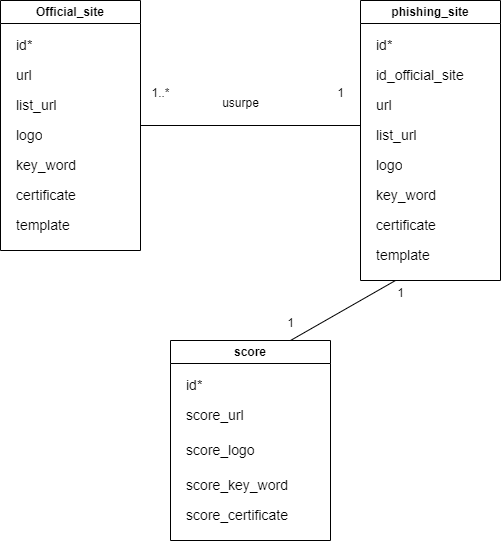

The diagram above was exported from draw.io. Its source (the exported page's mxGraphModel, read from the mxfile embedded in the PNG):
<mxGraphModel dx="968" dy="715" grid="1" gridSize="10" guides="1" tooltips="1" connect="1" arrows="1" fold="1" page="1" pageScale="1" pageWidth="827" pageHeight="1169" math="0" shadow="0">
  <root>
    <mxCell id="0" />
    <mxCell id="1" parent="0" />
    <mxCell id="dYYX1dlF3bb5IL13zjjO-7" value="Official_site" style="swimlane;whiteSpace=wrap;html=1;" vertex="1" parent="1">
      <mxGeometry x="160" y="90" width="140" height="250" as="geometry" />
    </mxCell>
    <mxCell id="dYYX1dlF3bb5IL13zjjO-16" value="&lt;font style=&quot;font-size: 14px;&quot;&gt;id*&lt;/font&gt;" style="text;strokeColor=none;fillColor=none;align=left;verticalAlign=middle;spacingLeft=4;spacingRight=4;overflow=hidden;points=[[0,0.5],[1,0.5]];portConstraint=eastwest;rotatable=0;whiteSpace=wrap;html=1;" vertex="1" parent="dYYX1dlF3bb5IL13zjjO-7">
      <mxGeometry x="10" y="30" width="110" height="30" as="geometry" />
    </mxCell>
    <mxCell id="dYYX1dlF3bb5IL13zjjO-17" value="&lt;font style=&quot;font-size: 14px;&quot;&gt;url&lt;/font&gt;" style="text;strokeColor=none;fillColor=none;align=left;verticalAlign=middle;spacingLeft=4;spacingRight=4;overflow=hidden;points=[[0,0.5],[1,0.5]];portConstraint=eastwest;rotatable=0;whiteSpace=wrap;html=1;" vertex="1" parent="dYYX1dlF3bb5IL13zjjO-7">
      <mxGeometry x="10" y="60" width="110" height="30" as="geometry" />
    </mxCell>
    <mxCell id="dYYX1dlF3bb5IL13zjjO-18" value="&lt;font style=&quot;font-size: 14px;&quot;&gt;logo&lt;/font&gt;" style="text;strokeColor=none;fillColor=none;align=left;verticalAlign=middle;spacingLeft=4;spacingRight=4;overflow=hidden;points=[[0,0.5],[1,0.5]];portConstraint=eastwest;rotatable=0;whiteSpace=wrap;html=1;" vertex="1" parent="dYYX1dlF3bb5IL13zjjO-7">
      <mxGeometry x="10" y="120" width="110" height="30" as="geometry" />
    </mxCell>
    <mxCell id="dYYX1dlF3bb5IL13zjjO-19" value="&lt;font style=&quot;font-size: 14px;&quot;&gt;key_word&lt;/font&gt;" style="text;strokeColor=none;fillColor=none;align=left;verticalAlign=middle;spacingLeft=4;spacingRight=4;overflow=hidden;points=[[0,0.5],[1,0.5]];portConstraint=eastwest;rotatable=0;whiteSpace=wrap;html=1;" vertex="1" parent="dYYX1dlF3bb5IL13zjjO-7">
      <mxGeometry x="10" y="150" width="110" height="30" as="geometry" />
    </mxCell>
    <mxCell id="dYYX1dlF3bb5IL13zjjO-20" value="&lt;font style=&quot;font-size: 14px;&quot;&gt;list_url&lt;/font&gt;" style="text;strokeColor=none;fillColor=none;align=left;verticalAlign=middle;spacingLeft=4;spacingRight=4;overflow=hidden;points=[[0,0.5],[1,0.5]];portConstraint=eastwest;rotatable=0;whiteSpace=wrap;html=1;" vertex="1" parent="dYYX1dlF3bb5IL13zjjO-7">
      <mxGeometry x="10" y="90" width="110" height="30" as="geometry" />
    </mxCell>
    <mxCell id="dYYX1dlF3bb5IL13zjjO-21" value="&lt;font style=&quot;font-size: 14px;&quot;&gt;certificate&lt;/font&gt;" style="text;strokeColor=none;fillColor=none;align=left;verticalAlign=middle;spacingLeft=4;spacingRight=4;overflow=hidden;points=[[0,0.5],[1,0.5]];portConstraint=eastwest;rotatable=0;whiteSpace=wrap;html=1;" vertex="1" parent="dYYX1dlF3bb5IL13zjjO-7">
      <mxGeometry x="10" y="180" width="110" height="30" as="geometry" />
    </mxCell>
    <mxCell id="dYYX1dlF3bb5IL13zjjO-43" value="&lt;font style=&quot;font-size: 14px;&quot;&gt;template&lt;/font&gt;" style="text;strokeColor=none;fillColor=none;align=left;verticalAlign=middle;spacingLeft=4;spacingRight=4;overflow=hidden;points=[[0,0.5],[1,0.5]];portConstraint=eastwest;rotatable=0;whiteSpace=wrap;html=1;" vertex="1" parent="dYYX1dlF3bb5IL13zjjO-7">
      <mxGeometry x="10" y="210" width="110" height="30" as="geometry" />
    </mxCell>
    <mxCell id="dYYX1dlF3bb5IL13zjjO-22" value="phishing_site" style="swimlane;whiteSpace=wrap;html=1;" vertex="1" parent="1">
      <mxGeometry x="520" y="90" width="140" height="280" as="geometry" />
    </mxCell>
    <mxCell id="dYYX1dlF3bb5IL13zjjO-23" value="&lt;font style=&quot;font-size: 14px;&quot;&gt;id*&lt;/font&gt;" style="text;strokeColor=none;fillColor=none;align=left;verticalAlign=middle;spacingLeft=4;spacingRight=4;overflow=hidden;points=[[0,0.5],[1,0.5]];portConstraint=eastwest;rotatable=0;whiteSpace=wrap;html=1;" vertex="1" parent="dYYX1dlF3bb5IL13zjjO-22">
      <mxGeometry x="10" y="30" width="110" height="30" as="geometry" />
    </mxCell>
    <mxCell id="dYYX1dlF3bb5IL13zjjO-24" value="&lt;font style=&quot;font-size: 14px;&quot;&gt;url&lt;/font&gt;" style="text;strokeColor=none;fillColor=none;align=left;verticalAlign=middle;spacingLeft=4;spacingRight=4;overflow=hidden;points=[[0,0.5],[1,0.5]];portConstraint=eastwest;rotatable=0;whiteSpace=wrap;html=1;" vertex="1" parent="dYYX1dlF3bb5IL13zjjO-22">
      <mxGeometry x="10" y="90" width="110" height="30" as="geometry" />
    </mxCell>
    <mxCell id="dYYX1dlF3bb5IL13zjjO-25" value="&lt;font style=&quot;font-size: 14px;&quot;&gt;logo&lt;/font&gt;" style="text;strokeColor=none;fillColor=none;align=left;verticalAlign=middle;spacingLeft=4;spacingRight=4;overflow=hidden;points=[[0,0.5],[1,0.5]];portConstraint=eastwest;rotatable=0;whiteSpace=wrap;html=1;" vertex="1" parent="dYYX1dlF3bb5IL13zjjO-22">
      <mxGeometry x="10" y="150" width="110" height="30" as="geometry" />
    </mxCell>
    <mxCell id="dYYX1dlF3bb5IL13zjjO-26" value="&lt;font style=&quot;font-size: 14px;&quot;&gt;key_word&lt;/font&gt;" style="text;strokeColor=none;fillColor=none;align=left;verticalAlign=middle;spacingLeft=4;spacingRight=4;overflow=hidden;points=[[0,0.5],[1,0.5]];portConstraint=eastwest;rotatable=0;whiteSpace=wrap;html=1;" vertex="1" parent="dYYX1dlF3bb5IL13zjjO-22">
      <mxGeometry x="10" y="180" width="110" height="30" as="geometry" />
    </mxCell>
    <mxCell id="dYYX1dlF3bb5IL13zjjO-27" value="&lt;font style=&quot;font-size: 14px;&quot;&gt;list_url&lt;/font&gt;" style="text;strokeColor=none;fillColor=none;align=left;verticalAlign=middle;spacingLeft=4;spacingRight=4;overflow=hidden;points=[[0,0.5],[1,0.5]];portConstraint=eastwest;rotatable=0;whiteSpace=wrap;html=1;" vertex="1" parent="dYYX1dlF3bb5IL13zjjO-22">
      <mxGeometry x="10" y="120" width="110" height="30" as="geometry" />
    </mxCell>
    <mxCell id="dYYX1dlF3bb5IL13zjjO-28" value="&lt;font style=&quot;font-size: 14px;&quot;&gt;certificate&lt;/font&gt;" style="text;strokeColor=none;fillColor=none;align=left;verticalAlign=middle;spacingLeft=4;spacingRight=4;overflow=hidden;points=[[0,0.5],[1,0.5]];portConstraint=eastwest;rotatable=0;whiteSpace=wrap;html=1;" vertex="1" parent="dYYX1dlF3bb5IL13zjjO-22">
      <mxGeometry x="10" y="210" width="110" height="30" as="geometry" />
    </mxCell>
    <mxCell id="dYYX1dlF3bb5IL13zjjO-42" value="&lt;font style=&quot;font-size: 14px;&quot;&gt;id_official_site&lt;/font&gt;" style="text;strokeColor=none;fillColor=none;align=left;verticalAlign=middle;spacingLeft=4;spacingRight=4;overflow=hidden;points=[[0,0.5],[1,0.5]];portConstraint=eastwest;rotatable=0;whiteSpace=wrap;html=1;" vertex="1" parent="dYYX1dlF3bb5IL13zjjO-22">
      <mxGeometry x="10" y="60" width="110" height="30" as="geometry" />
    </mxCell>
    <mxCell id="dYYX1dlF3bb5IL13zjjO-44" value="&lt;font style=&quot;font-size: 14px;&quot;&gt;template&lt;/font&gt;" style="text;strokeColor=none;fillColor=none;align=left;verticalAlign=middle;spacingLeft=4;spacingRight=4;overflow=hidden;points=[[0,0.5],[1,0.5]];portConstraint=eastwest;rotatable=0;whiteSpace=wrap;html=1;" vertex="1" parent="dYYX1dlF3bb5IL13zjjO-22">
      <mxGeometry x="10" y="240" width="110" height="30" as="geometry" />
    </mxCell>
    <mxCell id="dYYX1dlF3bb5IL13zjjO-29" value="score" style="swimlane;whiteSpace=wrap;html=1;" vertex="1" parent="1">
      <mxGeometry x="330" y="430" width="160" height="200" as="geometry" />
    </mxCell>
    <mxCell id="dYYX1dlF3bb5IL13zjjO-30" value="&lt;font style=&quot;font-size: 14px;&quot;&gt;id*&lt;/font&gt;" style="text;strokeColor=none;fillColor=none;align=left;verticalAlign=middle;spacingLeft=4;spacingRight=4;overflow=hidden;points=[[0,0.5],[1,0.5]];portConstraint=eastwest;rotatable=0;whiteSpace=wrap;html=1;" vertex="1" parent="dYYX1dlF3bb5IL13zjjO-29">
      <mxGeometry x="10" y="30" width="110" height="30" as="geometry" />
    </mxCell>
    <mxCell id="dYYX1dlF3bb5IL13zjjO-31" value="&lt;font style=&quot;font-size: 14px;&quot;&gt;score_url&lt;/font&gt;" style="text;strokeColor=none;fillColor=none;align=left;verticalAlign=middle;spacingLeft=4;spacingRight=4;overflow=hidden;points=[[0,0.5],[1,0.5]];portConstraint=eastwest;rotatable=0;whiteSpace=wrap;html=1;" vertex="1" parent="dYYX1dlF3bb5IL13zjjO-29">
      <mxGeometry x="10" y="60" width="110" height="30" as="geometry" />
    </mxCell>
    <mxCell id="dYYX1dlF3bb5IL13zjjO-32" value="&lt;font style=&quot;font-size: 14px;&quot;&gt;score_logo&lt;/font&gt;" style="text;strokeColor=none;fillColor=none;align=left;verticalAlign=middle;spacingLeft=4;spacingRight=4;overflow=hidden;points=[[0,0.5],[1,0.5]];portConstraint=eastwest;rotatable=0;whiteSpace=wrap;html=1;" vertex="1" parent="dYYX1dlF3bb5IL13zjjO-29">
      <mxGeometry x="10" y="95" width="110" height="30" as="geometry" />
    </mxCell>
    <mxCell id="dYYX1dlF3bb5IL13zjjO-33" value="&lt;font style=&quot;font-size: 14px;&quot;&gt;score_key_word&lt;/font&gt;" style="text;strokeColor=none;fillColor=none;align=left;verticalAlign=middle;spacingLeft=4;spacingRight=4;overflow=hidden;points=[[0,0.5],[1,0.5]];portConstraint=eastwest;rotatable=0;whiteSpace=wrap;html=1;" vertex="1" parent="dYYX1dlF3bb5IL13zjjO-29">
      <mxGeometry x="10" y="130" width="130" height="30" as="geometry" />
    </mxCell>
    <mxCell id="dYYX1dlF3bb5IL13zjjO-35" value="&lt;font style=&quot;font-size: 14px;&quot;&gt;score_certificate&lt;/font&gt;" style="text;strokeColor=none;fillColor=none;align=left;verticalAlign=middle;spacingLeft=4;spacingRight=4;overflow=hidden;points=[[0,0.5],[1,0.5]];portConstraint=eastwest;rotatable=0;whiteSpace=wrap;html=1;" vertex="1" parent="dYYX1dlF3bb5IL13zjjO-29">
      <mxGeometry x="10" y="160" width="120" height="30" as="geometry" />
    </mxCell>
    <mxCell id="dYYX1dlF3bb5IL13zjjO-38" value="" style="endArrow=none;html=1;rounded=0;entryX=1;entryY=0.5;entryDx=0;entryDy=0;" edge="1" parent="1" target="dYYX1dlF3bb5IL13zjjO-7">
      <mxGeometry width="50" height="50" relative="1" as="geometry">
        <mxPoint x="520" y="215" as="sourcePoint" />
        <mxPoint x="330" y="300" as="targetPoint" />
      </mxGeometry>
    </mxCell>
    <mxCell id="dYYX1dlF3bb5IL13zjjO-39" value="1" style="text;html=1;align=center;verticalAlign=middle;resizable=0;points=[];autosize=1;strokeColor=none;fillColor=none;" vertex="1" parent="1">
      <mxGeometry x="485" y="168" width="30" height="30" as="geometry" />
    </mxCell>
    <mxCell id="dYYX1dlF3bb5IL13zjjO-40" value="1..*" style="text;html=1;align=center;verticalAlign=middle;resizable=0;points=[];autosize=1;strokeColor=none;fillColor=none;" vertex="1" parent="1">
      <mxGeometry x="300" y="168" width="40" height="30" as="geometry" />
    </mxCell>
    <mxCell id="dYYX1dlF3bb5IL13zjjO-45" value="" style="endArrow=none;html=1;rounded=0;exitX=0.75;exitY=0;exitDx=0;exitDy=0;entryX=0.25;entryY=1;entryDx=0;entryDy=0;" edge="1" parent="1" source="dYYX1dlF3bb5IL13zjjO-29" target="dYYX1dlF3bb5IL13zjjO-22">
      <mxGeometry width="50" height="50" relative="1" as="geometry">
        <mxPoint x="280" y="380" as="sourcePoint" />
        <mxPoint x="330" y="330" as="targetPoint" />
      </mxGeometry>
    </mxCell>
    <mxCell id="dYYX1dlF3bb5IL13zjjO-49" value="usurpe" style="text;html=1;align=center;verticalAlign=middle;resizable=0;points=[];autosize=1;strokeColor=none;fillColor=none;" vertex="1" parent="1">
      <mxGeometry x="370" y="178" width="60" height="30" as="geometry" />
    </mxCell>
    <mxCell id="dYYX1dlF3bb5IL13zjjO-50" value="1" style="text;html=1;align=center;verticalAlign=middle;resizable=0;points=[];autosize=1;strokeColor=none;fillColor=none;" vertex="1" parent="1">
      <mxGeometry x="545" y="368" width="30" height="30" as="geometry" />
    </mxCell>
    <mxCell id="dYYX1dlF3bb5IL13zjjO-51" value="1" style="text;html=1;align=center;verticalAlign=middle;resizable=0;points=[];autosize=1;strokeColor=none;fillColor=none;" vertex="1" parent="1">
      <mxGeometry x="435" y="398" width="30" height="30" as="geometry" />
    </mxCell>
  </root>
</mxGraphModel>